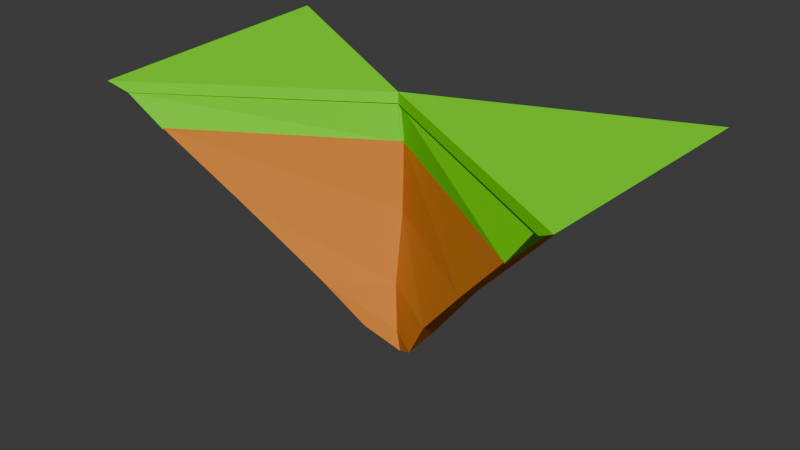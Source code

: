 # Source: Bowtie.blend  (saved by Blender 4.1.24; exported with 4.5.12 LTS)
import bpy
from mathutils import Matrix  # noqa: F401  (used for matrix-valued properties, if any)

bpy.ops.wm.read_factory_settings(use_empty=True)
scene = bpy.context.scene
scene.name = 'Scene'

# ---- collections
col_collection = bpy.data.collections.new('Collection'); scene.collection.children.link(col_collection)
col_grass = bpy.data.collections.new('Grass'); scene.collection.children.link(col_grass)

# ---- materials (node trees are filled in below, after node groups)
mat_base = bpy.data.materials.new('base')
mat_base.use_transparent_shadow = False
mat_base.diffuse_color = (0.8006, 0.2762, 0.0444, 1.0)
mat_material = bpy.data.materials.new('Material')
mat_material.alpha_threshold = 0.0
mat_material.use_transparent_shadow = False
mat_material.diffuse_color = (0.2016, 0.9734, 0.0, 1.0)
mat_material.roughness = 0.5
mat_material.line_color = (0.0, 0.0, 0.0, 1.0)
mat_material_001 = bpy.data.materials.new('Material.001')
mat_material_001.use_transparent_shadow = False
mat_material_001.diffuse_color = (0.2016, 0.9734, 0.0, 1.0)

# ---- material node trees

# ---- world
world_world = bpy.data.worlds.new('World'); scene.world = world_world
world_world.use_nodes = True; world_world.node_tree.nodes.clear()
_N = world_world.node_tree.nodes; _L = world_world.node_tree.links
n0 = _N.new('ShaderNodeOutputWorld'); n0.name = 'World Output'; n0.location = (300, 300)
n1 = _N.new('ShaderNodeBackground'); n1.name = 'Background'; n1.location = (10, 300)
n1.inputs[0].default_value = (0.05088, 0.05088, 0.05088, 1.0)
_L.new(n1.outputs[0], n0.inputs[0])
n0.is_active_output = True
world_world.color = (0.05088, 0.05088, 0.05088)
world_world.use_sun_shadow = False
world_world.sun_shadow_jitter_overblur = 0.0

# ---- meshes
me_vert_003 = bpy.data.meshes.new('Vert.003')
me_vert_003.from_pydata([(0.09957, 0.09504, -0.01882), (7.877, 4.43, -0.08291), (7.888, -4.778, -0.1027), (0.0947, 0.03378, -2.776), (-7.656, 4.75, -0.1563), (-7.697, -4.45, -0.1168), (5.247, 3.04, -2.93), (5.234, -3.317, -2.993), (-5.002, 3.168, -3.015), (-5.031, -3.115, -2.938), (0.05778, -0.3154, -5.735), (2.687, 1.294, -5.786), (2.692, -1.922, -5.848), (-2.266, 1.254, -5.726), (-2.283, -1.852, -5.802), (0.2287, -0.4652, -7.651), (1.454, 0.3288, -7.598), (1.491, -1.268, -7.736), (-0.8742, 0.2926, -7.507), (-0.8798, -1.09, -7.574), (0.3446, -0.4178, -8.57)], [], [(3, 7, 12, 10), (7, 6, 11, 12), (0, 2, 7, 3), (0, 4, 8, 3), (2, 1, 6, 7), (5, 0, 3, 9), (4, 5, 9, 8), (1, 0, 3, 6), (10, 12, 17, 15), (12, 11, 16, 17), (3, 8, 13, 10), (6, 3, 10, 11), (9, 3, 10, 14), (8, 9, 14, 13), (15, 17, 20), (17, 16, 20), (10, 13, 18, 15), (11, 10, 15, 16), (14, 10, 15, 19), (13, 14, 19, 18), (15, 18, 20), (16, 15, 20), (19, 15, 20), (18, 19, 20)])
me_vert_003.materials.append(mat_base)
me_vert_003.update()
me_vert_006 = bpy.data.meshes.new('Vert.006')
me_vert_006.from_pydata([(-9.243, 5.239, 1.559), (9.348, -5.379, 1.598), (9.245, 4.704, 1.234), (-0.01511, -0.08481, 1.564), (-8.831, -4.96, 1.263), (-9.935, 5.639, 1.993), (10.05, -5.774, 2.035), (9.938, 5.064, 1.643), (-0.01543, -0.08365, 1.998), (-9.491, -5.324, 1.675), (0.09957, 0.09504, 0.05844), (7.877, 4.43, -0.005644), (7.888, -4.778, -0.02544), (-7.656, 4.75, -0.07901), (-7.697, -4.45, -0.03955), (-8.89, 5.131, 1.523), (9.082, -5.134, 1.561), (8.983, 4.614, 1.209), (0.03075, -0.01594, 1.528), (-8.831, -4.96, 1.251), (0.05607, 0.02999, 0.121), (8.102, 4.514, 0.05475), (-7.967, 4.846, -0.02115), (-9.243, 5.239, 1.637), (9.245, 4.704, 1.311), (-0.01511, -0.08481, 1.642)], [(10, 11), (13, 10)], [(0, 4, 3), (3, 1, 2), (5, 8, 9), (8, 7, 6), (0, 3, 8, 5), (1, 3, 8, 6), (2, 1, 6, 7), (4, 0, 5, 9), (3, 4, 9, 8), (3, 2, 7, 8), (12, 10, 18, 16), (11, 12, 16, 17), (10, 14, 19, 18), (14, 13, 15, 19), (22, 20, 25, 23), (20, 21, 24, 25)])
me_vert_006.polygons.foreach_set('material_index', [1, 1, 1, 1, 1, 1, 1, 1, 1, 1, 0, 0, 0, 0, 1, 1])
me_vert_006.materials.append(mat_material)
me_vert_006.materials.append(mat_material_001)
me_vert_006.update()

# ---- objects
ob_vert_003 = bpy.data.objects.new('Vert.003', me_vert_003)
ob_vert_001 = bpy.data.objects.new('Vert.001', me_vert_006)

# ---- transforms, parenting, visibility, modifiers, constraints
ob_vert_003.location = (-0.06272, 0.01568, -0.4419)
ob_vert_001.location = (-0.06272, 0.01568, -0.5695)

# ---- collection membership
col_collection.objects.link(ob_vert_003)
col_grass.objects.link(ob_vert_001)

# ---- scene / render settings (as saved in the file)
scene.frame_start = 1; scene.frame_end = 250; scene.frame_set(92)
scene.render.engine = 'BLENDER_EEVEE_NEXT'
scene.cycles.sampling_pattern = 'TABULATED_SOBOL'
scene.eevee.ray_tracing_options.trace_max_roughness = 0.0
bpy.context.view_layer.update()

# ---- added for rendering (the .blend has no active camera and no usable light): camera, sun
cam_auto = bpy.data.cameras.new('AutoCamera')
cam_auto.lens = 50.0
cam_auto.sensor_width = 36.0
cam_auto.clip_end = 1000.0
ob_auto_camera = bpy.data.objects.new('AutoCamera', cam_auto)
scene.collection.objects.link(ob_auto_camera)
ob_auto_camera.location = (23.3894, -28.1262, 14.9428)
ob_auto_camera.rotation_euler = (1.09748, -7.21219e-08, 0.694738)
scene.camera = ob_auto_camera
light_auto_sun = bpy.data.lights.new('AutoSun', 'SUN')
light_auto_sun.energy = 3.0
light_auto_sun.angle = 0.0523599
ob_auto_sun = bpy.data.objects.new('AutoSun', light_auto_sun)
scene.collection.objects.link(ob_auto_sun)
ob_auto_sun.rotation_euler = (0.872665, 0.174533, 0.523599)
bpy.context.view_layer.update()
